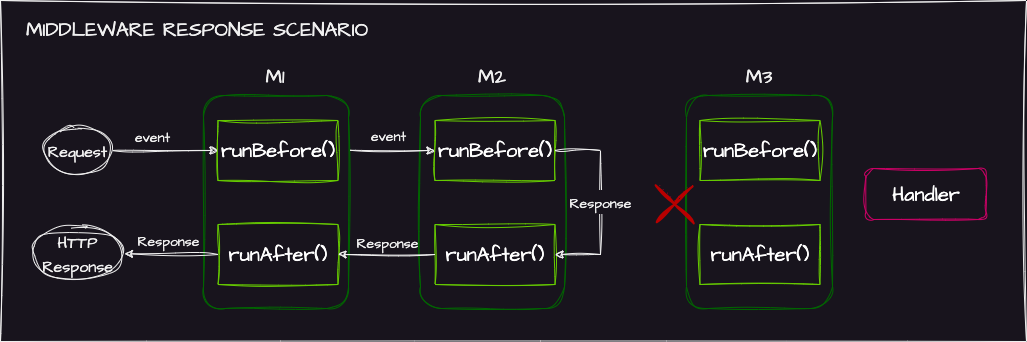

The diagram above was exported from draw.io. Its source (the exported page's mxGraphModel, read from the mxfile embedded in the PNG):
<mxGraphModel dx="1193" dy="909" grid="0" gridSize="10" guides="1" tooltips="1" connect="1" arrows="1" fold="1" page="1" pageScale="1" pageWidth="1169" pageHeight="827" background="none" math="0" shadow="0">
  <root>
    <mxCell id="WIyWlLk6GJQsqaUBKTNV-0" />
    <mxCell id="WIyWlLk6GJQsqaUBKTNV-1" parent="WIyWlLk6GJQsqaUBKTNV-0" />
    <mxCell id="NndLvORObzjh5Yxis3ud-40" value="" style="rounded=0;whiteSpace=wrap;html=1;sketch=1;hachureGap=4;jiggle=2;curveFitting=1;fontFamily=Architects Daughter;fontSource=https%3A%2F%2Ffonts.googleapis.com%2Fcss%3Ffamily%3DArchitects%2BDaughter;fontSize=20;" parent="WIyWlLk6GJQsqaUBKTNV-1" vertex="1">
      <mxGeometry y="4" width="1026" height="341" as="geometry" />
    </mxCell>
    <mxCell id="NndLvORObzjh5Yxis3ud-12" value="" style="rounded=1;whiteSpace=wrap;html=1;sketch=1;hachureGap=4;jiggle=2;curveFitting=1;fontFamily=Architects Daughter;fontSource=https%3A%2F%2Ffonts.googleapis.com%2Fcss%3Ffamily%3DArchitects%2BDaughter;fontSize=20;fillColor=none;fontColor=#ffffff;strokeColor=#006600;" parent="WIyWlLk6GJQsqaUBKTNV-1" vertex="1">
      <mxGeometry x="420" y="99" width="144" height="213" as="geometry" />
    </mxCell>
    <mxCell id="NndLvORObzjh5Yxis3ud-35" value="Handler" style="rounded=1;whiteSpace=wrap;html=1;sketch=1;hachureGap=4;jiggle=2;curveFitting=1;fontFamily=Architects Daughter;fontSource=https%3A%2F%2Ffonts.googleapis.com%2Fcss%3Ffamily%3DArchitects%2BDaughter;fontSize=20;fillColor=none;fontColor=#FFFFFF;strokeColor=#CC0066;" parent="WIyWlLk6GJQsqaUBKTNV-1" vertex="1">
      <mxGeometry x="865.5" y="172" width="120" height="51" as="geometry" />
    </mxCell>
    <mxCell id="NndLvORObzjh5Yxis3ud-14" value="&lt;font color=&quot;#ffffff&quot;&gt;runBefore()&lt;/font&gt;" style="rounded=0;whiteSpace=wrap;html=1;sketch=1;hachureGap=4;jiggle=2;curveFitting=1;fontFamily=Architects Daughter;fontSource=https%3A%2F%2Ffonts.googleapis.com%2Fcss%3Ffamily%3DArchitects%2BDaughter;fontSize=20;fillColor=none;fontColor=#000000;strokeColor=#66CC00;" parent="WIyWlLk6GJQsqaUBKTNV-1" vertex="1">
      <mxGeometry x="434.5" y="124" width="120" height="60" as="geometry" />
    </mxCell>
    <mxCell id="NndLvORObzjh5Yxis3ud-15" value="runAfter()" style="rounded=0;whiteSpace=wrap;html=1;sketch=1;hachureGap=4;jiggle=2;curveFitting=1;fontFamily=Architects Daughter;fontSource=https%3A%2F%2Ffonts.googleapis.com%2Fcss%3Ffamily%3DArchitects%2BDaughter;fontSize=20;fillColor=none;fontColor=#FFFFFF;strokeColor=#66CC00;" parent="WIyWlLk6GJQsqaUBKTNV-1" vertex="1">
      <mxGeometry x="434.5" y="228" width="120" height="60" as="geometry" />
    </mxCell>
    <mxCell id="NndLvORObzjh5Yxis3ud-13" value="M2" style="text;html=1;strokeColor=none;fillColor=none;align=center;verticalAlign=middle;whiteSpace=wrap;rounded=0;fontSize=20;fontFamily=Architects Daughter;" parent="WIyWlLk6GJQsqaUBKTNV-1" vertex="1">
      <mxGeometry x="432" y="65" width="120" height="30" as="geometry" />
    </mxCell>
    <mxCell id="NndLvORObzjh5Yxis3ud-41" value="MIDDLEWARE RESPONSE SCENARIO" style="text;html=1;strokeColor=none;fillColor=none;align=center;verticalAlign=middle;whiteSpace=wrap;rounded=0;fontSize=20;fontFamily=Architects Daughter;" parent="WIyWlLk6GJQsqaUBKTNV-1" vertex="1">
      <mxGeometry x="16" y="18" width="362" height="30" as="geometry" />
    </mxCell>
    <mxCell id="--shUhOUACFNP3oiHyCO-0" value="" style="rounded=1;whiteSpace=wrap;html=1;sketch=1;hachureGap=4;jiggle=2;curveFitting=1;fontFamily=Architects Daughter;fontSource=https%3A%2F%2Ffonts.googleapis.com%2Fcss%3Ffamily%3DArchitects%2BDaughter;fontSize=20;fillColor=none;fontColor=#ffffff;strokeColor=#006600;" vertex="1" parent="WIyWlLk6GJQsqaUBKTNV-1">
      <mxGeometry x="203" y="99" width="145" height="213" as="geometry" />
    </mxCell>
    <mxCell id="--shUhOUACFNP3oiHyCO-1" value="&lt;font color=&quot;#ffffff&quot;&gt;runBefore()&lt;/font&gt;" style="rounded=0;whiteSpace=wrap;html=1;sketch=1;hachureGap=4;jiggle=2;curveFitting=1;fontFamily=Architects Daughter;fontSource=https%3A%2F%2Ffonts.googleapis.com%2Fcss%3Ffamily%3DArchitects%2BDaughter;fontSize=20;fillColor=none;fontColor=#000000;strokeColor=#66CC00;" vertex="1" parent="WIyWlLk6GJQsqaUBKTNV-1">
      <mxGeometry x="217.5" y="124" width="120" height="60" as="geometry" />
    </mxCell>
    <mxCell id="--shUhOUACFNP3oiHyCO-2" value="runAfter()" style="rounded=0;whiteSpace=wrap;html=1;sketch=1;hachureGap=4;jiggle=2;curveFitting=1;fontFamily=Architects Daughter;fontSource=https%3A%2F%2Ffonts.googleapis.com%2Fcss%3Ffamily%3DArchitects%2BDaughter;fontSize=20;fillColor=none;fontColor=#FFFFFF;strokeColor=#66CC00;" vertex="1" parent="WIyWlLk6GJQsqaUBKTNV-1">
      <mxGeometry x="217.5" y="228" width="120" height="60" as="geometry" />
    </mxCell>
    <mxCell id="--shUhOUACFNP3oiHyCO-3" value="M1" style="text;html=1;strokeColor=none;fillColor=none;align=center;verticalAlign=middle;whiteSpace=wrap;rounded=0;fontSize=20;fontFamily=Architects Daughter;" vertex="1" parent="WIyWlLk6GJQsqaUBKTNV-1">
      <mxGeometry x="215.5" y="65" width="120" height="30" as="geometry" />
    </mxCell>
    <mxCell id="--shUhOUACFNP3oiHyCO-4" value="" style="rounded=1;whiteSpace=wrap;html=1;sketch=1;hachureGap=4;jiggle=2;curveFitting=1;fontFamily=Architects Daughter;fontSource=https%3A%2F%2Ffonts.googleapis.com%2Fcss%3Ffamily%3DArchitects%2BDaughter;fontSize=20;fillColor=none;fontColor=#ffffff;strokeColor=#006600;" vertex="1" parent="WIyWlLk6GJQsqaUBKTNV-1">
      <mxGeometry x="686" y="99" width="146" height="213" as="geometry" />
    </mxCell>
    <mxCell id="--shUhOUACFNP3oiHyCO-5" value="&lt;font color=&quot;#ffffff&quot;&gt;runBefore()&lt;/font&gt;" style="rounded=0;whiteSpace=wrap;html=1;sketch=1;hachureGap=4;jiggle=2;curveFitting=1;fontFamily=Architects Daughter;fontSource=https%3A%2F%2Ffonts.googleapis.com%2Fcss%3Ffamily%3DArchitects%2BDaughter;fontSize=20;fillColor=none;fontColor=#000000;strokeColor=#66CC00;" vertex="1" parent="WIyWlLk6GJQsqaUBKTNV-1">
      <mxGeometry x="699.5" y="124" width="120" height="60" as="geometry" />
    </mxCell>
    <mxCell id="--shUhOUACFNP3oiHyCO-6" value="runAfter()" style="rounded=0;whiteSpace=wrap;html=1;sketch=1;hachureGap=4;jiggle=2;curveFitting=1;fontFamily=Architects Daughter;fontSource=https%3A%2F%2Ffonts.googleapis.com%2Fcss%3Ffamily%3DArchitects%2BDaughter;fontSize=20;fillColor=none;fontColor=#FFFFFF;strokeColor=#66CC00;" vertex="1" parent="WIyWlLk6GJQsqaUBKTNV-1">
      <mxGeometry x="699.5" y="228" width="120" height="60" as="geometry" />
    </mxCell>
    <mxCell id="--shUhOUACFNP3oiHyCO-7" value="M3" style="text;html=1;strokeColor=none;fillColor=none;align=center;verticalAlign=middle;whiteSpace=wrap;rounded=0;fontSize=20;fontFamily=Architects Daughter;" vertex="1" parent="WIyWlLk6GJQsqaUBKTNV-1">
      <mxGeometry x="699" y="65" width="120" height="30" as="geometry" />
    </mxCell>
    <mxCell id="--shUhOUACFNP3oiHyCO-15" value="" style="endArrow=classic;html=1;rounded=0;sketch=1;hachureGap=4;jiggle=2;curveFitting=1;fontFamily=Architects Daughter;fontSource=https%3A%2F%2Ffonts.googleapis.com%2Fcss%3Ffamily%3DArchitects%2BDaughter;fontSize=16;entryX=0;entryY=0.5;entryDx=0;entryDy=0;exitX=1;exitY=0.5;exitDx=0;exitDy=0;" edge="1" parent="WIyWlLk6GJQsqaUBKTNV-1" source="--shUhOUACFNP3oiHyCO-17" target="--shUhOUACFNP3oiHyCO-1">
      <mxGeometry width="50" height="50" relative="1" as="geometry">
        <mxPoint x="117" y="151" as="sourcePoint" />
        <mxPoint x="230" y="154" as="targetPoint" />
      </mxGeometry>
    </mxCell>
    <mxCell id="--shUhOUACFNP3oiHyCO-16" value="&lt;font style=&quot;font-size: 14px;&quot;&gt;event&lt;/font&gt;" style="edgeLabel;html=1;align=center;verticalAlign=middle;resizable=0;points=[];fontSize=20;fontFamily=Architects Daughter;" vertex="1" connectable="0" parent="--shUhOUACFNP3oiHyCO-15">
      <mxGeometry x="-0.5435" y="-2" relative="1" as="geometry">
        <mxPoint x="17" y="-18" as="offset" />
      </mxGeometry>
    </mxCell>
    <mxCell id="--shUhOUACFNP3oiHyCO-17" value="&lt;font style=&quot;font-size: 16px;&quot;&gt;Request&lt;/font&gt;" style="ellipse;whiteSpace=wrap;html=1;sketch=1;hachureGap=4;jiggle=2;curveFitting=1;fontFamily=Architects Daughter;fontSource=https%3A%2F%2Ffonts.googleapis.com%2Fcss%3Ffamily%3DArchitects%2BDaughter;fontSize=20;" vertex="1" parent="WIyWlLk6GJQsqaUBKTNV-1">
      <mxGeometry x="44" y="129.5" width="67" height="49" as="geometry" />
    </mxCell>
    <mxCell id="--shUhOUACFNP3oiHyCO-24" value="" style="endArrow=classic;html=1;rounded=0;sketch=1;hachureGap=4;jiggle=2;curveFitting=1;fontFamily=Architects Daughter;fontSource=https%3A%2F%2Ffonts.googleapis.com%2Fcss%3Ffamily%3DArchitects%2BDaughter;fontSize=16;exitX=0;exitY=0.5;exitDx=0;exitDy=0;entryX=1;entryY=0.5;entryDx=0;entryDy=0;" edge="1" parent="WIyWlLk6GJQsqaUBKTNV-1" source="NndLvORObzjh5Yxis3ud-15" target="--shUhOUACFNP3oiHyCO-2">
      <mxGeometry width="50" height="50" relative="1" as="geometry">
        <mxPoint x="440.5" y="257.77" as="sourcePoint" />
        <mxPoint x="352.5000000000001" y="257.77" as="targetPoint" />
      </mxGeometry>
    </mxCell>
    <mxCell id="--shUhOUACFNP3oiHyCO-25" value="&lt;font style=&quot;font-size: 14px;&quot;&gt;Response&lt;/font&gt;" style="edgeLabel;html=1;align=center;verticalAlign=middle;resizable=0;points=[];fontSize=20;fontFamily=Architects Daughter;" vertex="1" connectable="0" parent="--shUhOUACFNP3oiHyCO-24">
      <mxGeometry x="-0.2161" y="-1" relative="1" as="geometry">
        <mxPoint x="-11" y="-13" as="offset" />
      </mxGeometry>
    </mxCell>
    <mxCell id="--shUhOUACFNP3oiHyCO-26" value="" style="endArrow=classic;html=1;rounded=0;sketch=1;hachureGap=4;jiggle=2;curveFitting=1;fontFamily=Architects Daughter;fontSource=https%3A%2F%2Ffonts.googleapis.com%2Fcss%3Ffamily%3DArchitects%2BDaughter;fontSize=16;entryX=0;entryY=0.5;entryDx=0;entryDy=0;exitX=1;exitY=0.5;exitDx=0;exitDy=0;" edge="1" parent="WIyWlLk6GJQsqaUBKTNV-1" target="NndLvORObzjh5Yxis3ud-14">
      <mxGeometry width="50" height="50" relative="1" as="geometry">
        <mxPoint x="349.5" y="153.77" as="sourcePoint" />
        <mxPoint x="437.5" y="153.77" as="targetPoint" />
      </mxGeometry>
    </mxCell>
    <mxCell id="--shUhOUACFNP3oiHyCO-27" value="&lt;font style=&quot;font-size: 14px;&quot;&gt;event&lt;/font&gt;" style="edgeLabel;html=1;align=center;verticalAlign=middle;resizable=0;points=[];fontSize=20;fontFamily=Architects Daughter;" vertex="1" connectable="0" parent="--shUhOUACFNP3oiHyCO-26">
      <mxGeometry x="-0.5435" y="-2" relative="1" as="geometry">
        <mxPoint x="18" y="-18" as="offset" />
      </mxGeometry>
    </mxCell>
    <mxCell id="--shUhOUACFNP3oiHyCO-28" value="" style="endArrow=classic;html=1;rounded=0;sketch=1;hachureGap=4;jiggle=2;curveFitting=1;fontFamily=Architects Daughter;fontSource=https%3A%2F%2Ffonts.googleapis.com%2Fcss%3Ffamily%3DArchitects%2BDaughter;fontSize=16;exitX=1;exitY=0.5;exitDx=0;exitDy=0;entryX=1;entryY=0.5;entryDx=0;entryDy=0;" edge="1" parent="WIyWlLk6GJQsqaUBKTNV-1" source="NndLvORObzjh5Yxis3ud-14" target="NndLvORObzjh5Yxis3ud-15">
      <mxGeometry width="50" height="50" relative="1" as="geometry">
        <mxPoint x="654" y="257.77" as="sourcePoint" />
        <mxPoint x="563" y="257.77" as="targetPoint" />
        <Array as="points">
          <mxPoint x="600" y="154" />
          <mxPoint x="600" y="258" />
        </Array>
      </mxGeometry>
    </mxCell>
    <mxCell id="--shUhOUACFNP3oiHyCO-29" value="&lt;font style=&quot;font-size: 14px;&quot;&gt;Response&lt;/font&gt;" style="edgeLabel;html=1;align=center;verticalAlign=middle;resizable=0;points=[];fontSize=20;fontFamily=Architects Daughter;" vertex="1" connectable="0" parent="--shUhOUACFNP3oiHyCO-28">
      <mxGeometry x="-0.2161" y="-1" relative="1" as="geometry">
        <mxPoint y="20" as="offset" />
      </mxGeometry>
    </mxCell>
    <mxCell id="--shUhOUACFNP3oiHyCO-32" value="&lt;font style=&quot;font-size: 16px;&quot;&gt;HTTP Response&lt;/font&gt;" style="ellipse;whiteSpace=wrap;html=1;sketch=1;hachureGap=4;jiggle=2;curveFitting=1;fontFamily=Architects Daughter;fontSource=https%3A%2F%2Ffonts.googleapis.com%2Fcss%3Ffamily%3DArchitects%2BDaughter;fontSize=20;" vertex="1" parent="WIyWlLk6GJQsqaUBKTNV-1">
      <mxGeometry x="31" y="230.5" width="93" height="53.5" as="geometry" />
    </mxCell>
    <mxCell id="--shUhOUACFNP3oiHyCO-33" value="" style="endArrow=classic;html=1;rounded=0;sketch=1;hachureGap=4;jiggle=2;curveFitting=1;fontFamily=Architects Daughter;fontSource=https%3A%2F%2Ffonts.googleapis.com%2Fcss%3Ffamily%3DArchitects%2BDaughter;fontSize=16;exitX=0;exitY=0.5;exitDx=0;exitDy=0;entryX=1;entryY=0.5;entryDx=0;entryDy=0;" edge="1" parent="WIyWlLk6GJQsqaUBKTNV-1" source="--shUhOUACFNP3oiHyCO-2" target="--shUhOUACFNP3oiHyCO-32">
      <mxGeometry width="50" height="50" relative="1" as="geometry">
        <mxPoint x="230" y="262" as="sourcePoint" />
        <mxPoint x="133" y="262" as="targetPoint" />
      </mxGeometry>
    </mxCell>
    <mxCell id="--shUhOUACFNP3oiHyCO-34" value="&lt;font style=&quot;font-size: 14px;&quot;&gt;Response&lt;/font&gt;" style="edgeLabel;html=1;align=center;verticalAlign=middle;resizable=0;points=[];fontSize=20;fontFamily=Architects Daughter;" vertex="1" connectable="0" parent="--shUhOUACFNP3oiHyCO-33">
      <mxGeometry x="-0.2161" y="-1" relative="1" as="geometry">
        <mxPoint x="-14" y="-14" as="offset" />
      </mxGeometry>
    </mxCell>
    <mxCell id="--shUhOUACFNP3oiHyCO-36" value="" style="shape=cross;whiteSpace=wrap;html=1;sketch=1;hachureGap=4;jiggle=2;curveFitting=1;fontFamily=Architects Daughter;fontSource=https%3A%2F%2Ffonts.googleapis.com%2Fcss%3Ffamily%3DArchitects%2BDaughter;fontSize=20;direction=north;rotation=-45;fillColor=#a20025;fontColor=#ffffff;strokeColor=#B80000;size=0;strokeWidth=2;" vertex="1" parent="WIyWlLk6GJQsqaUBKTNV-1">
      <mxGeometry x="648.78" y="180.85" width="50.85" height="53.92" as="geometry" />
    </mxCell>
  </root>
</mxGraphModel>